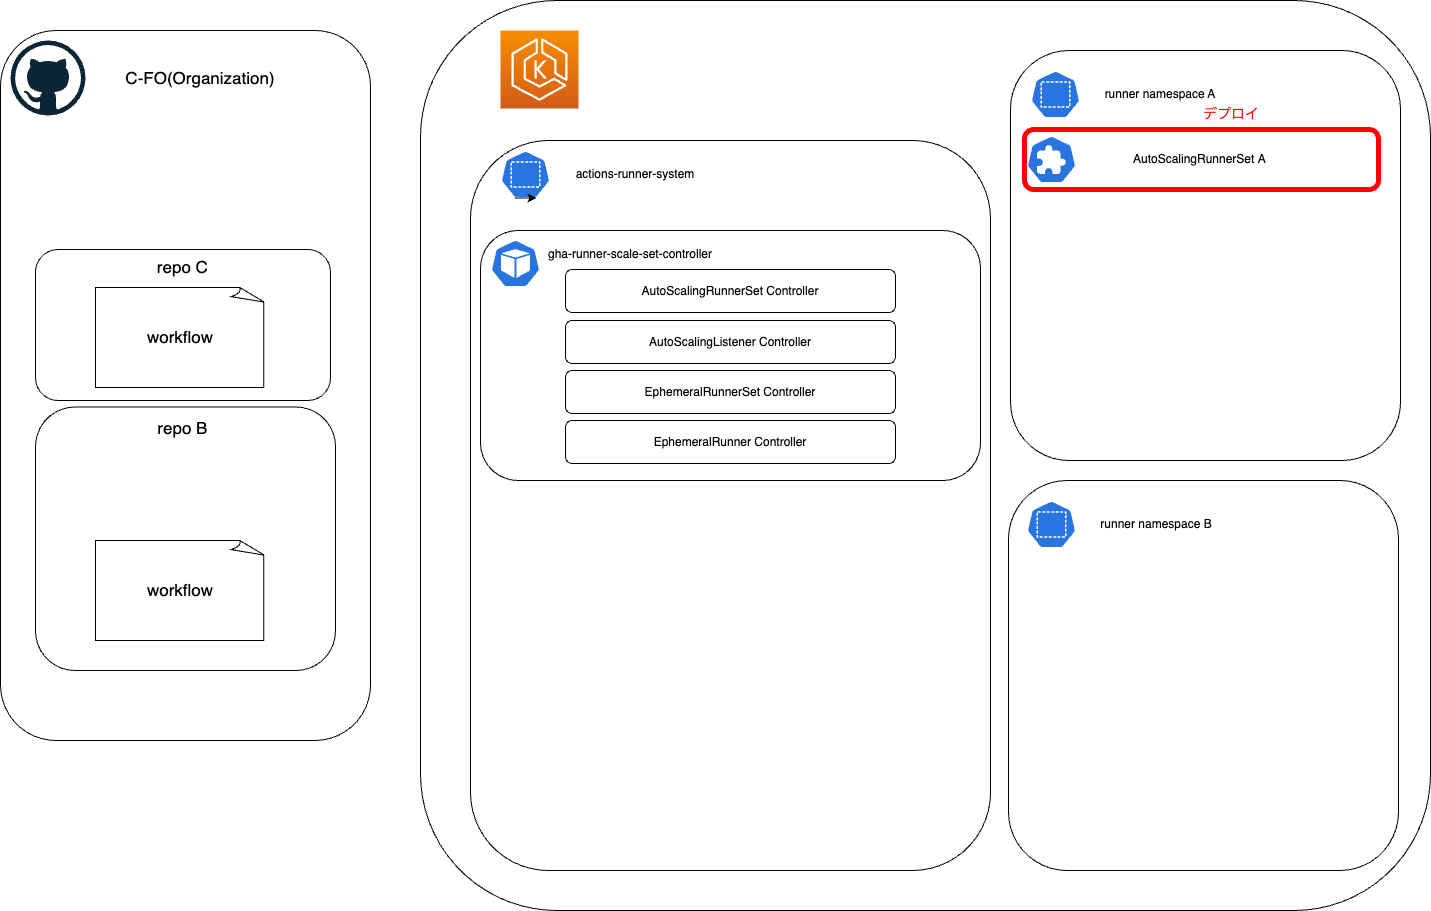

The diagram above was exported from draw.io. Its source (the exported page's mxGraphModel, read from the mxfile embedded in the PNG):
<mxGraphModel dx="1016" dy="906" grid="1" gridSize="10" guides="1" tooltips="1" connect="1" arrows="1" fold="1" page="1" pageScale="1" pageWidth="827" pageHeight="1169" math="0" shadow="0">
  <root>
    <mxCell id="0" />
    <mxCell id="1" parent="0" />
    <mxCell id="5" value="" style="rounded=1;whiteSpace=wrap;html=1;" parent="1" vertex="1">
      <mxGeometry x="460" y="250" width="1010" height="910" as="geometry" />
    </mxCell>
    <mxCell id="3" value="" style="rounded=1;whiteSpace=wrap;html=1;" parent="1" vertex="1">
      <mxGeometry x="40" y="280" width="370" height="710" as="geometry" />
    </mxCell>
    <mxCell id="2" value="" style="dashed=0;outlineConnect=0;html=1;align=center;labelPosition=center;verticalLabelPosition=bottom;verticalAlign=top;shape=mxgraph.weblogos.github" parent="1" vertex="1">
      <mxGeometry x="50" y="290" width="75" height="75" as="geometry" />
    </mxCell>
    <mxCell id="4" value="" style="sketch=0;points=[[0,0,0],[0.25,0,0],[0.5,0,0],[0.75,0,0],[1,0,0],[0,1,0],[0.25,1,0],[0.5,1,0],[0.75,1,0],[1,1,0],[0,0.25,0],[0,0.5,0],[0,0.75,0],[1,0.25,0],[1,0.5,0],[1,0.75,0]];outlineConnect=0;fontColor=#232F3E;gradientColor=#F78E04;gradientDirection=north;fillColor=#D05C17;strokeColor=#ffffff;dashed=0;verticalLabelPosition=bottom;verticalAlign=top;align=center;html=1;fontSize=12;fontStyle=0;aspect=fixed;shape=mxgraph.aws4.resourceIcon;resIcon=mxgraph.aws4.eks;" parent="1" vertex="1">
      <mxGeometry x="540" y="280" width="78" height="78" as="geometry" />
    </mxCell>
    <mxCell id="8" value="" style="rounded=1;whiteSpace=wrap;html=1;" parent="1" vertex="1">
      <mxGeometry x="510" y="390" width="520" height="730" as="geometry" />
    </mxCell>
    <mxCell id="11" value="" style="rounded=1;whiteSpace=wrap;html=1;" parent="1" vertex="1">
      <mxGeometry x="520" y="480" width="500" height="250" as="geometry" />
    </mxCell>
    <mxCell id="7" value="" style="sketch=0;html=1;dashed=0;whitespace=wrap;fillColor=#2875E2;strokeColor=#ffffff;points=[[0.005,0.63,0],[0.1,0.2,0],[0.9,0.2,0],[0.5,0,0],[0.995,0.63,0],[0.72,0.99,0],[0.5,1,0],[0.28,0.99,0]];verticalLabelPosition=bottom;align=center;verticalAlign=top;shape=mxgraph.kubernetes.icon;prIcon=pod" parent="1" vertex="1">
      <mxGeometry x="530" y="489" width="50" height="48" as="geometry" />
    </mxCell>
    <mxCell id="9" value="" style="sketch=0;html=1;dashed=0;whitespace=wrap;fillColor=#2875E2;strokeColor=#ffffff;points=[[0.005,0.63,0],[0.1,0.2,0],[0.9,0.2,0],[0.5,0,0],[0.995,0.63,0],[0.72,0.99,0],[0.5,1,0],[0.28,0.99,0]];verticalLabelPosition=bottom;align=center;verticalAlign=top;shape=mxgraph.kubernetes.icon;prIcon=ns" parent="1" vertex="1">
      <mxGeometry x="540" y="400" width="50" height="48" as="geometry" />
    </mxCell>
    <mxCell id="10" value="actions-runner-system" style="text;strokeColor=none;align=center;fillColor=none;html=1;verticalAlign=middle;whiteSpace=wrap;rounded=0;" parent="1" vertex="1">
      <mxGeometry x="605" y="409" width="140" height="30" as="geometry" />
    </mxCell>
    <mxCell id="13" value="gha-runner-scale-set-controller" style="text;strokeColor=none;align=center;fillColor=none;html=1;verticalAlign=middle;whiteSpace=wrap;rounded=0;" parent="1" vertex="1">
      <mxGeometry x="580" y="489" width="180" height="30" as="geometry" />
    </mxCell>
    <mxCell id="15" value="AutoScalingRunnerSet Controller" style="rounded=1;whiteSpace=wrap;html=1;" parent="1" vertex="1">
      <mxGeometry x="605" y="519" width="330" height="43" as="geometry" />
    </mxCell>
    <mxCell id="16" value="AutoScalingListener Controller" style="rounded=1;whiteSpace=wrap;html=1;" parent="1" vertex="1">
      <mxGeometry x="605" y="570" width="330" height="43" as="geometry" />
    </mxCell>
    <mxCell id="17" value="EphemeralRunnerSet Controller" style="rounded=1;whiteSpace=wrap;html=1;" parent="1" vertex="1">
      <mxGeometry x="605" y="620" width="330" height="43" as="geometry" />
    </mxCell>
    <mxCell id="18" value="EphemeralRunner Controller" style="rounded=1;whiteSpace=wrap;html=1;" parent="1" vertex="1">
      <mxGeometry x="605" y="670" width="330" height="43" as="geometry" />
    </mxCell>
    <mxCell id="24" value="&lt;font style=&quot;font-size: 17px;&quot;&gt;C-FO(Organization)&lt;br&gt;&lt;/font&gt;" style="text;strokeColor=none;align=center;fillColor=none;html=1;verticalAlign=middle;whiteSpace=wrap;rounded=0;" parent="1" vertex="1">
      <mxGeometry x="140" y="312.5" width="200" height="30" as="geometry" />
    </mxCell>
    <mxCell id="26" value="" style="rounded=1;whiteSpace=wrap;html=1;" parent="1" vertex="1">
      <mxGeometry x="1050" y="300" width="390" height="410" as="geometry" />
    </mxCell>
    <mxCell id="27" value="" style="sketch=0;html=1;dashed=0;whitespace=wrap;fillColor=#2875E2;strokeColor=#ffffff;points=[[0.005,0.63,0],[0.1,0.2,0],[0.9,0.2,0],[0.5,0,0],[0.995,0.63,0],[0.72,0.99,0],[0.5,1,0],[0.28,0.99,0]];verticalLabelPosition=bottom;align=center;verticalAlign=top;shape=mxgraph.kubernetes.icon;prIcon=ns" parent="1" vertex="1">
      <mxGeometry x="1070" y="320" width="50" height="48" as="geometry" />
    </mxCell>
    <mxCell id="28" style="edgeStyle=none;html=1;exitX=0.28;exitY=0.99;exitDx=0;exitDy=0;exitPerimeter=0;entryX=0.72;entryY=0.99;entryDx=0;entryDy=0;entryPerimeter=0;fontSize=17;" parent="1" source="9" target="9" edge="1">
      <mxGeometry relative="1" as="geometry" />
    </mxCell>
    <mxCell id="29" value="runner namespace A" style="text;strokeColor=none;align=center;fillColor=none;html=1;verticalAlign=middle;whiteSpace=wrap;rounded=0;" parent="1" vertex="1">
      <mxGeometry x="1130" y="329" width="140" height="30" as="geometry" />
    </mxCell>
    <mxCell id="30" value="" style="rounded=1;whiteSpace=wrap;html=1;" parent="1" vertex="1">
      <mxGeometry x="1048" y="730" width="390" height="390" as="geometry" />
    </mxCell>
    <mxCell id="31" value="" style="sketch=0;html=1;dashed=0;whitespace=wrap;fillColor=#2875E2;strokeColor=#ffffff;points=[[0.005,0.63,0],[0.1,0.2,0],[0.9,0.2,0],[0.5,0,0],[0.995,0.63,0],[0.72,0.99,0],[0.5,1,0],[0.28,0.99,0]];verticalLabelPosition=bottom;align=center;verticalAlign=top;shape=mxgraph.kubernetes.icon;prIcon=ns" parent="1" vertex="1">
      <mxGeometry x="1066" y="750" width="50" height="48" as="geometry" />
    </mxCell>
    <mxCell id="32" value="runner namespace B" style="text;strokeColor=none;align=center;fillColor=none;html=1;verticalAlign=middle;whiteSpace=wrap;rounded=0;" parent="1" vertex="1">
      <mxGeometry x="1126" y="759" width="140" height="30" as="geometry" />
    </mxCell>
    <mxCell id="33" value="" style="rounded=1;whiteSpace=wrap;html=1;fontSize=17;" parent="1" vertex="1">
      <mxGeometry x="75" y="656.5" width="300" height="263.5" as="geometry" />
    </mxCell>
    <mxCell id="34" value="&amp;nbsp;repo B" style="text;strokeColor=none;align=center;fillColor=none;html=1;verticalAlign=middle;whiteSpace=wrap;rounded=0;fontSize=17;" parent="1" vertex="1">
      <mxGeometry x="190" y="663" width="60" height="30" as="geometry" />
    </mxCell>
    <mxCell id="43" value="workflow" style="whiteSpace=wrap;html=1;shape=mxgraph.basic.document;fontSize=17;" parent="1" vertex="1">
      <mxGeometry x="135" y="790" width="170" height="100" as="geometry" />
    </mxCell>
    <mxCell id="46" value="AutoScalingRunnerSet&amp;nbsp;A&amp;nbsp;" style="rounded=1;whiteSpace=wrap;html=1;strokeColor=#FF0000;strokeWidth=5;" parent="1" vertex="1">
      <mxGeometry x="1064" y="379" width="354" height="60" as="geometry" />
    </mxCell>
    <mxCell id="56" value="" style="sketch=0;html=1;dashed=0;whitespace=wrap;fillColor=#2875E2;strokeColor=#ffffff;points=[[0.005,0.63,0],[0.1,0.2,0],[0.9,0.2,0],[0.5,0,0],[0.995,0.63,0],[0.72,0.99,0],[0.5,1,0],[0.28,0.99,0]];verticalLabelPosition=bottom;align=center;verticalAlign=top;shape=mxgraph.kubernetes.icon;prIcon=crd;fontSize=17;" parent="1" vertex="1">
      <mxGeometry x="1066" y="385" width="50" height="48" as="geometry" />
    </mxCell>
    <mxCell id="69" value="&lt;font style=&quot;font-size: 14px;&quot; color=&quot;#ff0000&quot;&gt;デプロイ&lt;/font&gt;" style="text;strokeColor=none;align=center;fillColor=none;html=1;verticalAlign=middle;whiteSpace=wrap;rounded=0;strokeWidth=5;" vertex="1" parent="1">
      <mxGeometry x="1241" y="349" width="60" height="30" as="geometry" />
    </mxCell>
    <mxCell id="70" value="" style="rounded=1;whiteSpace=wrap;html=1;fontSize=17;" vertex="1" parent="1">
      <mxGeometry x="75" y="499" width="295" height="151" as="geometry" />
    </mxCell>
    <mxCell id="71" value="workflow" style="whiteSpace=wrap;html=1;shape=mxgraph.basic.document;fontSize=17;" vertex="1" parent="1">
      <mxGeometry x="135" y="537" width="170" height="100" as="geometry" />
    </mxCell>
    <mxCell id="72" value="&amp;nbsp;repo C" style="text;strokeColor=none;align=center;fillColor=none;html=1;verticalAlign=middle;whiteSpace=wrap;rounded=0;fontSize=17;" vertex="1" parent="1">
      <mxGeometry x="190" y="502" width="60" height="30" as="geometry" />
    </mxCell>
  </root>
</mxGraphModel>